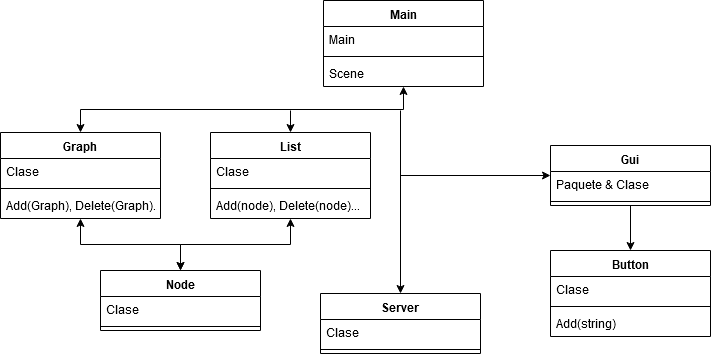

The diagram above was exported from draw.io. Its source (the exported page's mxGraphModel, read from the mxfile embedded in the PNG):
<mxGraphModel dx="1408" dy="777" grid="1" gridSize="10" guides="1" tooltips="1" connect="1" arrows="1" fold="1" page="1" pageScale="1" pageWidth="827" pageHeight="1169" math="0" shadow="0">
  <root>
    <mxCell id="0" />
    <mxCell id="1" parent="0" />
    <mxCell id="gl8kW0FmZ_J8bg4bLUnD-61" style="edgeStyle=orthogonalEdgeStyle;rounded=0;orthogonalLoop=1;jettySize=auto;html=1;exitX=0.5;exitY=1;exitDx=0;exitDy=0;entryX=0.5;entryY=0;entryDx=0;entryDy=0;startArrow=classic;startFill=1;" edge="1" parent="1" source="gl8kW0FmZ_J8bg4bLUnD-18" target="gl8kW0FmZ_J8bg4bLUnD-49">
      <mxGeometry relative="1" as="geometry" />
    </mxCell>
    <mxCell id="gl8kW0FmZ_J8bg4bLUnD-18" value="Graph" style="swimlane;fontStyle=1;align=center;verticalAlign=top;childLayout=stackLayout;horizontal=1;startSize=26;horizontalStack=0;resizeParent=1;resizeParentMax=0;resizeLast=0;collapsible=1;marginBottom=0;" vertex="1" parent="1">
      <mxGeometry x="10" y="152" width="160" height="86" as="geometry" />
    </mxCell>
    <mxCell id="gl8kW0FmZ_J8bg4bLUnD-19" value="Clase" style="text;strokeColor=none;fillColor=none;align=left;verticalAlign=top;spacingLeft=4;spacingRight=4;overflow=hidden;rotatable=0;points=[[0,0.5],[1,0.5]];portConstraint=eastwest;" vertex="1" parent="gl8kW0FmZ_J8bg4bLUnD-18">
      <mxGeometry y="26" width="160" height="26" as="geometry" />
    </mxCell>
    <mxCell id="gl8kW0FmZ_J8bg4bLUnD-20" value="" style="line;strokeWidth=1;fillColor=none;align=left;verticalAlign=middle;spacingTop=-1;spacingLeft=3;spacingRight=3;rotatable=0;labelPosition=right;points=[];portConstraint=eastwest;" vertex="1" parent="gl8kW0FmZ_J8bg4bLUnD-18">
      <mxGeometry y="52" width="160" height="8" as="geometry" />
    </mxCell>
    <mxCell id="gl8kW0FmZ_J8bg4bLUnD-21" value="Add(Graph), Delete(Graph)..." style="text;strokeColor=none;fillColor=none;align=left;verticalAlign=top;spacingLeft=4;spacingRight=4;overflow=hidden;rotatable=0;points=[[0,0.5],[1,0.5]];portConstraint=eastwest;" vertex="1" parent="gl8kW0FmZ_J8bg4bLUnD-18">
      <mxGeometry y="60" width="160" height="26" as="geometry" />
    </mxCell>
    <mxCell id="gl8kW0FmZ_J8bg4bLUnD-63" style="edgeStyle=orthogonalEdgeStyle;rounded=0;orthogonalLoop=1;jettySize=auto;html=1;exitX=0.5;exitY=1;exitDx=0;exitDy=0;entryX=0.5;entryY=0;entryDx=0;entryDy=0;startArrow=classic;startFill=1;" edge="1" parent="1" source="gl8kW0FmZ_J8bg4bLUnD-25" target="gl8kW0FmZ_J8bg4bLUnD-18">
      <mxGeometry relative="1" as="geometry" />
    </mxCell>
    <mxCell id="gl8kW0FmZ_J8bg4bLUnD-25" value="Main" style="swimlane;fontStyle=1;align=center;verticalAlign=top;childLayout=stackLayout;horizontal=1;startSize=26;horizontalStack=0;resizeParent=1;resizeParentMax=0;resizeLast=0;collapsible=1;marginBottom=0;" vertex="1" parent="1">
      <mxGeometry x="333" y="20" width="160" height="86" as="geometry" />
    </mxCell>
    <mxCell id="gl8kW0FmZ_J8bg4bLUnD-26" value="Main" style="text;strokeColor=none;fillColor=none;align=left;verticalAlign=top;spacingLeft=4;spacingRight=4;overflow=hidden;rotatable=0;points=[[0,0.5],[1,0.5]];portConstraint=eastwest;" vertex="1" parent="gl8kW0FmZ_J8bg4bLUnD-25">
      <mxGeometry y="26" width="160" height="26" as="geometry" />
    </mxCell>
    <mxCell id="gl8kW0FmZ_J8bg4bLUnD-27" value="" style="line;strokeWidth=1;fillColor=none;align=left;verticalAlign=middle;spacingTop=-1;spacingLeft=3;spacingRight=3;rotatable=0;labelPosition=right;points=[];portConstraint=eastwest;" vertex="1" parent="gl8kW0FmZ_J8bg4bLUnD-25">
      <mxGeometry y="52" width="160" height="8" as="geometry" />
    </mxCell>
    <mxCell id="gl8kW0FmZ_J8bg4bLUnD-28" value="Scene" style="text;strokeColor=none;fillColor=none;align=left;verticalAlign=top;spacingLeft=4;spacingRight=4;overflow=hidden;rotatable=0;points=[[0,0.5],[1,0.5]];portConstraint=eastwest;" vertex="1" parent="gl8kW0FmZ_J8bg4bLUnD-25">
      <mxGeometry y="60" width="160" height="26" as="geometry" />
    </mxCell>
    <mxCell id="gl8kW0FmZ_J8bg4bLUnD-65" style="edgeStyle=orthogonalEdgeStyle;rounded=0;orthogonalLoop=1;jettySize=auto;html=1;startArrow=classic;startFill=1;endArrow=none;endFill=0;strokeColor=#000000;" edge="1" parent="1" source="gl8kW0FmZ_J8bg4bLUnD-29">
      <mxGeometry relative="1" as="geometry">
        <mxPoint x="410" y="130" as="targetPoint" />
      </mxGeometry>
    </mxCell>
    <mxCell id="gl8kW0FmZ_J8bg4bLUnD-66" style="edgeStyle=orthogonalEdgeStyle;rounded=0;orthogonalLoop=1;jettySize=auto;html=1;startArrow=none;startFill=0;endArrow=classic;endFill=1;strokeColor=#000000;" edge="1" parent="1" source="gl8kW0FmZ_J8bg4bLUnD-29" target="gl8kW0FmZ_J8bg4bLUnD-37">
      <mxGeometry relative="1" as="geometry" />
    </mxCell>
    <mxCell id="gl8kW0FmZ_J8bg4bLUnD-29" value="Gui" style="swimlane;fontStyle=1;align=center;verticalAlign=top;childLayout=stackLayout;horizontal=1;startSize=26;horizontalStack=0;resizeParent=1;resizeParentMax=0;resizeLast=0;collapsible=1;marginBottom=0;" vertex="1" parent="1">
      <mxGeometry x="560" y="165" width="160" height="60" as="geometry" />
    </mxCell>
    <mxCell id="gl8kW0FmZ_J8bg4bLUnD-30" value="Paquete &amp; Clase " style="text;strokeColor=none;fillColor=none;align=left;verticalAlign=top;spacingLeft=4;spacingRight=4;overflow=hidden;rotatable=0;points=[[0,0.5],[1,0.5]];portConstraint=eastwest;" vertex="1" parent="gl8kW0FmZ_J8bg4bLUnD-29">
      <mxGeometry y="26" width="160" height="26" as="geometry" />
    </mxCell>
    <mxCell id="gl8kW0FmZ_J8bg4bLUnD-31" value="" style="line;strokeWidth=1;fillColor=none;align=left;verticalAlign=middle;spacingTop=-1;spacingLeft=3;spacingRight=3;rotatable=0;labelPosition=right;points=[];portConstraint=eastwest;" vertex="1" parent="gl8kW0FmZ_J8bg4bLUnD-29">
      <mxGeometry y="52" width="160" height="8" as="geometry" />
    </mxCell>
    <mxCell id="gl8kW0FmZ_J8bg4bLUnD-37" value="Button" style="swimlane;fontStyle=1;align=center;verticalAlign=top;childLayout=stackLayout;horizontal=1;startSize=26;horizontalStack=0;resizeParent=1;resizeParentMax=0;resizeLast=0;collapsible=1;marginBottom=0;" vertex="1" parent="1">
      <mxGeometry x="560" y="270" width="160" height="86" as="geometry" />
    </mxCell>
    <mxCell id="gl8kW0FmZ_J8bg4bLUnD-38" value="Clase" style="text;strokeColor=none;fillColor=none;align=left;verticalAlign=top;spacingLeft=4;spacingRight=4;overflow=hidden;rotatable=0;points=[[0,0.5],[1,0.5]];portConstraint=eastwest;" vertex="1" parent="gl8kW0FmZ_J8bg4bLUnD-37">
      <mxGeometry y="26" width="160" height="26" as="geometry" />
    </mxCell>
    <mxCell id="gl8kW0FmZ_J8bg4bLUnD-39" value="" style="line;strokeWidth=1;fillColor=none;align=left;verticalAlign=middle;spacingTop=-1;spacingLeft=3;spacingRight=3;rotatable=0;labelPosition=right;points=[];portConstraint=eastwest;" vertex="1" parent="gl8kW0FmZ_J8bg4bLUnD-37">
      <mxGeometry y="52" width="160" height="8" as="geometry" />
    </mxCell>
    <mxCell id="gl8kW0FmZ_J8bg4bLUnD-40" value="Add(string)" style="text;strokeColor=none;fillColor=none;align=left;verticalAlign=top;spacingLeft=4;spacingRight=4;overflow=hidden;rotatable=0;points=[[0,0.5],[1,0.5]];portConstraint=eastwest;" vertex="1" parent="gl8kW0FmZ_J8bg4bLUnD-37">
      <mxGeometry y="60" width="160" height="26" as="geometry" />
    </mxCell>
    <mxCell id="gl8kW0FmZ_J8bg4bLUnD-49" value="Node" style="swimlane;fontStyle=1;align=center;verticalAlign=top;childLayout=stackLayout;horizontal=1;startSize=26;horizontalStack=0;resizeParent=1;resizeParentMax=0;resizeLast=0;collapsible=1;marginBottom=0;" vertex="1" parent="1">
      <mxGeometry x="110" y="290" width="160" height="60" as="geometry" />
    </mxCell>
    <mxCell id="gl8kW0FmZ_J8bg4bLUnD-50" value="Clase" style="text;strokeColor=none;fillColor=none;align=left;verticalAlign=top;spacingLeft=4;spacingRight=4;overflow=hidden;rotatable=0;points=[[0,0.5],[1,0.5]];portConstraint=eastwest;" vertex="1" parent="gl8kW0FmZ_J8bg4bLUnD-49">
      <mxGeometry y="26" width="160" height="26" as="geometry" />
    </mxCell>
    <mxCell id="gl8kW0FmZ_J8bg4bLUnD-51" value="" style="line;strokeWidth=1;fillColor=none;align=left;verticalAlign=middle;spacingTop=-1;spacingLeft=3;spacingRight=3;rotatable=0;labelPosition=right;points=[];portConstraint=eastwest;" vertex="1" parent="gl8kW0FmZ_J8bg4bLUnD-49">
      <mxGeometry y="52" width="160" height="8" as="geometry" />
    </mxCell>
    <mxCell id="gl8kW0FmZ_J8bg4bLUnD-67" style="edgeStyle=orthogonalEdgeStyle;rounded=0;orthogonalLoop=1;jettySize=auto;html=1;startArrow=classic;startFill=1;endArrow=none;endFill=0;strokeColor=#000000;" edge="1" parent="1" source="gl8kW0FmZ_J8bg4bLUnD-53">
      <mxGeometry relative="1" as="geometry">
        <mxPoint x="410" y="160" as="targetPoint" />
      </mxGeometry>
    </mxCell>
    <mxCell id="gl8kW0FmZ_J8bg4bLUnD-53" value="Server" style="swimlane;fontStyle=1;align=center;verticalAlign=top;childLayout=stackLayout;horizontal=1;startSize=26;horizontalStack=0;resizeParent=1;resizeParentMax=0;resizeLast=0;collapsible=1;marginBottom=0;" vertex="1" parent="1">
      <mxGeometry x="330" y="313" width="160" height="60" as="geometry" />
    </mxCell>
    <mxCell id="gl8kW0FmZ_J8bg4bLUnD-54" value="Clase" style="text;strokeColor=none;fillColor=none;align=left;verticalAlign=top;spacingLeft=4;spacingRight=4;overflow=hidden;rotatable=0;points=[[0,0.5],[1,0.5]];portConstraint=eastwest;" vertex="1" parent="gl8kW0FmZ_J8bg4bLUnD-53">
      <mxGeometry y="26" width="160" height="26" as="geometry" />
    </mxCell>
    <mxCell id="gl8kW0FmZ_J8bg4bLUnD-55" value="" style="line;strokeWidth=1;fillColor=none;align=left;verticalAlign=middle;spacingTop=-1;spacingLeft=3;spacingRight=3;rotatable=0;labelPosition=right;points=[];portConstraint=eastwest;" vertex="1" parent="gl8kW0FmZ_J8bg4bLUnD-53">
      <mxGeometry y="52" width="160" height="8" as="geometry" />
    </mxCell>
    <mxCell id="gl8kW0FmZ_J8bg4bLUnD-62" style="edgeStyle=orthogonalEdgeStyle;rounded=0;orthogonalLoop=1;jettySize=auto;html=1;exitX=0.5;exitY=1;exitDx=0;exitDy=0;entryX=0.5;entryY=0;entryDx=0;entryDy=0;startArrow=classic;startFill=1;" edge="1" parent="1" source="gl8kW0FmZ_J8bg4bLUnD-57" target="gl8kW0FmZ_J8bg4bLUnD-49">
      <mxGeometry relative="1" as="geometry" />
    </mxCell>
    <mxCell id="gl8kW0FmZ_J8bg4bLUnD-64" style="edgeStyle=orthogonalEdgeStyle;rounded=0;orthogonalLoop=1;jettySize=auto;html=1;startArrow=classic;startFill=1;strokeColor=#000000;endArrow=none;endFill=0;" edge="1" parent="1" source="gl8kW0FmZ_J8bg4bLUnD-57">
      <mxGeometry relative="1" as="geometry">
        <mxPoint x="300" y="130" as="targetPoint" />
      </mxGeometry>
    </mxCell>
    <mxCell id="gl8kW0FmZ_J8bg4bLUnD-57" value="List" style="swimlane;fontStyle=1;align=center;verticalAlign=top;childLayout=stackLayout;horizontal=1;startSize=26;horizontalStack=0;resizeParent=1;resizeParentMax=0;resizeLast=0;collapsible=1;marginBottom=0;" vertex="1" parent="1">
      <mxGeometry x="220" y="152" width="160" height="86" as="geometry" />
    </mxCell>
    <mxCell id="gl8kW0FmZ_J8bg4bLUnD-58" value="Clase" style="text;strokeColor=none;fillColor=none;align=left;verticalAlign=top;spacingLeft=4;spacingRight=4;overflow=hidden;rotatable=0;points=[[0,0.5],[1,0.5]];portConstraint=eastwest;" vertex="1" parent="gl8kW0FmZ_J8bg4bLUnD-57">
      <mxGeometry y="26" width="160" height="26" as="geometry" />
    </mxCell>
    <mxCell id="gl8kW0FmZ_J8bg4bLUnD-59" value="" style="line;strokeWidth=1;fillColor=none;align=left;verticalAlign=middle;spacingTop=-1;spacingLeft=3;spacingRight=3;rotatable=0;labelPosition=right;points=[];portConstraint=eastwest;" vertex="1" parent="gl8kW0FmZ_J8bg4bLUnD-57">
      <mxGeometry y="52" width="160" height="8" as="geometry" />
    </mxCell>
    <mxCell id="gl8kW0FmZ_J8bg4bLUnD-60" value="Add(node), Delete(node)..." style="text;strokeColor=none;fillColor=none;align=left;verticalAlign=top;spacingLeft=4;spacingRight=4;overflow=hidden;rotatable=0;points=[[0,0.5],[1,0.5]];portConstraint=eastwest;" vertex="1" parent="gl8kW0FmZ_J8bg4bLUnD-57">
      <mxGeometry y="60" width="160" height="26" as="geometry" />
    </mxCell>
  </root>
</mxGraphModel>